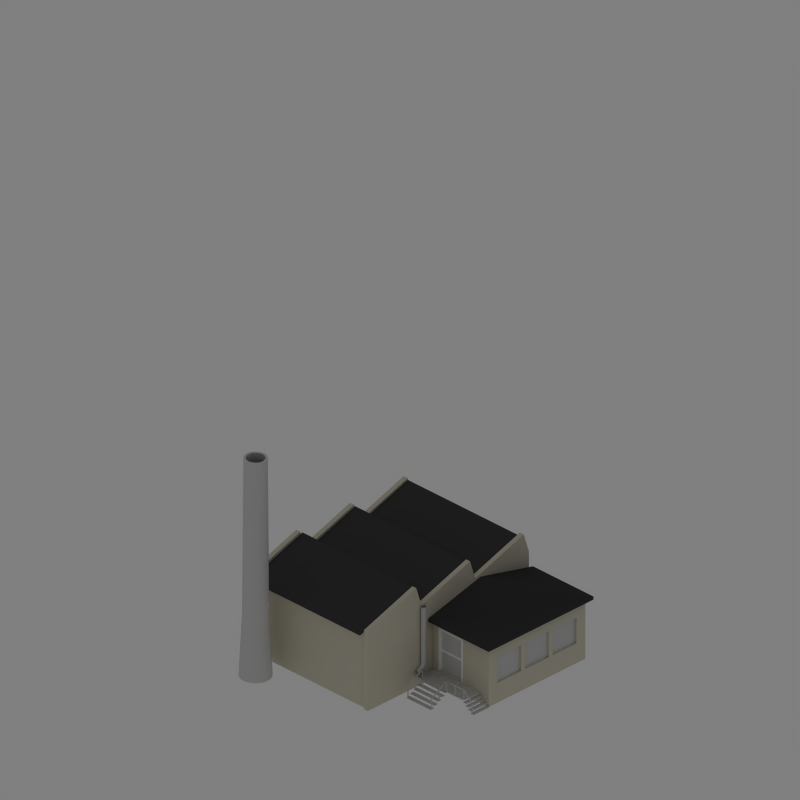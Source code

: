 # Source: factory.blend  (saved by Blender 2.69.0; exported with 4.5.12 LTS)
import bpy
from mathutils import Matrix  # noqa: F401  (used for matrix-valued properties, if any)

bpy.ops.wm.read_factory_settings(use_empty=True)
scene = bpy.context.scene
scene.name = 'Scene'

# ---- collections
col_collection_1 = bpy.data.collections.new('Collection 1'); scene.collection.children.link(col_collection_1)
col_collection_1.hide_render = True
col_collection_1.hide_viewport = True
col_collection_2 = bpy.data.collections.new('Collection 2'); scene.collection.children.link(col_collection_2)
col_collection_6 = bpy.data.collections.new('Collection 6'); scene.collection.children.link(col_collection_6)
col_collection_6.hide_render = True
col_collection_6.hide_viewport = True
col_collection_10 = bpy.data.collections.new('Collection 10'); scene.collection.children.link(col_collection_10)
col_collection_10.hide_render = True
col_collection_10.hide_viewport = True

# ---- materials (node trees are filled in below, after node groups)
mat_material_001 = bpy.data.materials.new('Material.001')
mat_material_001.alpha_threshold = 0.0
mat_material_001.diffuse_color = (1.0, 1.0, 1.0, 1.0)
mat_material_001.roughness = 0.5
mat_material_001.line_color = (0.0, 0.0, 0.0, 1.0)
mat_material_003 = bpy.data.materials.new('Material.003')
mat_material_003.alpha_threshold = 0.0
mat_material_003.roughness = 0.5
mat_material_003.specular_intensity = 0.4459
mat_material_003.line_color = (0.0, 0.0, 0.0, 0.1284)
mat_material = bpy.data.materials.new('Material')
mat_material.alpha_threshold = 0.0
mat_material.preview_render_type = 'FLAT'
mat_material.diffuse_color = (0.8281, 0.8032, 0.7283, 1.0)
mat_material.roughness = 0.5
mat_material.specular_intensity = 0.2027
mat_material.line_color = (0.0, 0.0, 0.0, 1.0)
mat_material_002 = bpy.data.materials.new('Material.002')
mat_material_002.alpha_threshold = 0.0
mat_material_002.preview_render_type = 'FLAT'
mat_material_002.diffuse_color = (0.2233, 0.2233, 0.2233, 1.0)
mat_material_002.roughness = 0.5
mat_material_002.specular_intensity = 0.5473
mat_material_002.line_color = (0.0, 0.0, 0.0, 1.0)
mat_material_004 = bpy.data.materials.new('Material.004')
mat_material_004.alpha_threshold = 0.0
mat_material_004.preview_render_type = 'FLAT'
mat_material_004.diffuse_color = (0.1967, 0.1967, 0.1967, 1.0)
mat_material_004.roughness = 0.5
mat_material_004.specular_intensity = 0.3176
mat_material_004.line_color = (0.0, 0.0, 0.0, 1.0)
mat_material_005 = bpy.data.materials.new('Material.005')
mat_material_005.alpha_threshold = 0.0
mat_material_005.preview_render_type = 'FLAT'
mat_material_005.diffuse_color = (0.8281, 0.8281, 0.8281, 1.0)
mat_material_005.roughness = 0.5
mat_material_005.specular_intensity = 0.2027
mat_material_005.line_color = (0.0, 0.0, 0.0, 1.0)
mat_material_006 = bpy.data.materials.new('Material.006')
mat_material_006.alpha_threshold = 0.0
mat_material_006.preview_render_type = 'FLAT'
mat_material_006.diffuse_color = (0.7745, 0.0, 0.02779, 1.0)
mat_material_006.roughness = 0.5
mat_material_006.specular_intensity = 0.2027
mat_material_006.line_color = (0.0, 0.0, 0.0, 1.0)

# ---- material node trees

# ---- world
world_world = bpy.data.worlds.new('WORLD'); scene.world = world_world
world_world.color = (0.5, 0.5, 0.5)
world_world.use_sun_shadow = False
world_world.sun_shadow_jitter_overblur = 0.0
world_world.cycles.sampling_method = 'MANUAL'
world_world.cycles.sample_map_resolution = 256
world_world.light_settings.distance = 5000.0

# ---- cameras
cam_camera = bpy.data.cameras.new('CAMERA')
cam_camera.type = 'ORTHO'
cam_camera.passepartout_alpha = 0.2
cam_camera.clip_start = 26.0
cam_camera.clip_end = 93.0
cam_camera.lens = 240.0
cam_camera.sensor_width = 32.0
cam_camera.sensor_height = 18.0
cam_camera.ortho_scale = 35.1
cam_camera.show_limits = True
cam_camera.show_passepartout = False
cam_camera.show_safe_areas = True
cam_camera.dof.focus_distance = 0.0
cam_camera.dof.aperture_fstop = 128.0

# ---- lights
light_sun = bpy.data.lights.new('SUN', 'SUN')
light_sun.color = (0.9961, 1.0, 0.949)
light_sun.transmission_factor = 0.0
light_sun.angle = 1.571
light_sun.energy = 1.15
light_sun.shadow_buffer_clip_start = 0.5
light_sun.shadow_soft_size = 1.0
light_sun.shadow_cascade_max_distance = 1000.0
light_sun.cycles.use_multiple_importance_sampling = False

# ---- meshes
me_plane_008 = bpy.data.meshes.new('Plane.008')
me_plane_008.from_pydata([(6.25, -6.25, 0.0), (-6.25, -6.25, 0.0), (6.25, 6.25, 0.0), (-6.25, 6.25, 0.0)], [], [(1, 0, 2, 3)])
me_plane_008.use_remesh_preserve_volume = False
me_plane_008.use_remesh_preserve_attributes = False
me_plane_008.use_mirror_vertex_groups = False
me_plane_008.update()
me_cube_007 = bpy.data.meshes.new('Cube.007')
me_cube_007.from_pydata([(-1.0, -1.3, -1.0), (-1.0, 3.576e-07, -1.0), (1.0, 3.576e-07, -1.0), (1.0, -1.3, -1.0), (-1.0, -1.3, 1.0), (-1.0, 3.576e-07, 1.0), (1.0, 3.576e-07, 1.0), (1.0, -1.3, 1.0)], [], [(4, 5, 1, 0), (5, 6, 2, 1), (6, 7, 3, 2), (7, 4, 0, 3), (0, 1, 2, 3), (7, 6, 5, 4)])
me_cube_007.materials.append(mat_material_001)
me_cube_007.use_remesh_preserve_volume = False
me_cube_007.use_remesh_preserve_attributes = False
me_cube_007.use_mirror_vertex_groups = False
me_cube_007.update()
me_cube_006 = bpy.data.meshes.new('Cube.006')
me_cube_006.from_pydata([(-1.457e-09, -0.05714, 0.0), (1.457e-09, 0.08571, 0.0), (0.4997, 0.08571, 0.0), (0.4997, -0.05714, 0.0), (-1.457e-09, -0.05714, 1.433), (1.457e-09, 0.08571, 1.433), (0.4997, 0.08571, 1.433), (0.4997, -0.05714, 1.433), (0.03322, 0.08571, 1.433), (0.4664, 0.08571, 1.433), (0.4664, 0.08571, 0.0), (0.03322, 0.08571, 0.0), (0.4664, -0.05714, 1.433), (0.03322, -0.05714, 1.433), (0.03322, -0.05714, 0.0), (0.4664, -0.05714, 0.0), (-5.96e-08, -0.05714, 1.37), (-5.96e-08, 0.08571, 1.37), (0.4997, 0.08571, 1.37), (0.4997, -0.05714, 1.37), (0.03322, 0.08571, 1.37), (0.4664, 0.08571, 1.37), (0.4664, -0.05714, 1.37), (0.03322, -0.05714, 1.37)], [], [(21, 18, 2, 10), (18, 19, 3, 2), (23, 16, 0, 14), (17, 20, 11, 1), (15, 10, 2, 3), (13, 8, 5, 4), (19, 22, 15, 3), (0, 1, 11, 14), (7, 6, 9, 12), (12, 9, 8, 13), (4, 5, 17, 16), (9, 6, 18, 21), (6, 7, 19, 18), (21, 10, 15, 22), (13, 4, 16, 23), (11, 20, 23, 14), (5, 8, 20, 17), (20, 21, 22, 23), (8, 9, 21, 20), (7, 12, 22, 19), (12, 13, 23, 22), (16, 17, 1, 0)])
me_cube_006.materials.append(mat_material_001)
me_cube_006.use_remesh_preserve_volume = False
me_cube_006.use_remesh_preserve_attributes = False
me_cube_006.use_mirror_vertex_groups = False
me_cube_006.update()
me_plane_006 = bpy.data.meshes.new('Plane.006')
me_plane_006.from_pydata([(0.3015, 0.1, 0.2522), (-0.3015, 0.1, -0.2522), (0.1508, 0.1, 0.1261), (-1.268e-07, 0.1, -1.428e-08), (-0.1508, 0.1, -0.1261), (0.3015, -0.1, 0.2522), (-0.3015, -0.1, -0.2522), (0.1508, -0.1, 0.1261), (-1.117e-07, -0.1, -1.428e-08), (-0.1508, -0.1, -0.1261), (0.3527, 0.1, 0.1663), (-0.2503, 0.1, -0.3381), (0.202, 0.1, 0.04021), (0.05121, 0.1, -0.08589), (-0.09954, 0.1, -0.212), (0.3527, -0.1, 0.1663), (-0.2503, -0.1, -0.3381), (0.202, -0.1, 0.04021), (0.05121, -0.1, -0.08589), (-0.09954, -0.1, -0.212)], [], [(4, 9, 8, 3), (3, 8, 7, 2), (2, 7, 5, 0), (4, 9, 6, 1), (14, 13, 18, 19), (13, 12, 17, 18), (12, 10, 15, 17), (14, 11, 16, 19), (1, 6, 16, 11), (0, 5, 15, 10), (8, 9, 19, 18), (7, 8, 18, 17), (5, 7, 17, 15), (6, 9, 19, 16), (4, 3, 13, 14), (3, 2, 12, 13), (2, 0, 10, 12), (4, 1, 11, 14)])
me_plane_006.use_remesh_preserve_volume = False
me_plane_006.use_remesh_preserve_attributes = False
me_plane_006.use_mirror_vertex_groups = False
me_plane_006.update()
me_plane_005 = bpy.data.meshes.new('Plane.005')
me_plane_005.from_pydata([(0.4435, -0.1, 0.225), (-0.4435, -0.1, -0.275), (0.2218, -0.1, 0.1), (-2.384e-07, -0.1, -0.025), (-0.2218, -0.1, -0.15), (0.4435, 0.1, 0.225), (-0.4435, 0.1, -0.275), (0.2218, 0.1, 0.1), (-2.384e-07, 0.1, -0.025), (-0.2218, 0.1, -0.15), (0.5284, -0.1, 0.1203), (-0.3587, -0.1, -0.3797), (0.3066, -0.1, -0.004739), (0.08487, -0.1, -0.1297), (-0.1369, -0.1, -0.2547), (0.5284, 0.1, 0.1203), (-0.3587, 0.1, -0.3797), (0.3066, 0.1, -0.004739), (0.08487, 0.1, -0.1297), (-0.1369, 0.1, -0.2547)], [], [(4, 9, 8, 3), (3, 8, 7, 2), (2, 7, 5, 0), (4, 9, 6, 1), (14, 13, 18, 19), (13, 12, 17, 18), (12, 10, 15, 17), (14, 11, 16, 19), (1, 6, 16, 11), (0, 5, 15, 10), (8, 9, 19, 18), (7, 8, 18, 17), (5, 7, 17, 15), (6, 9, 19, 16), (4, 3, 13, 14), (3, 2, 12, 13), (2, 0, 10, 12), (4, 1, 11, 14)])
me_plane_005.use_remesh_preserve_volume = False
me_plane_005.use_remesh_preserve_attributes = False
me_plane_005.use_mirror_vertex_groups = False
me_plane_005.update()
me_plane_003 = bpy.data.meshes.new('Plane.003')
me_plane_003.from_pydata([(-0.4558, 3.084, 0.2522), (-0.4558, 1.602, 0.2522), (-1.49e-07, 1.602, 0.5022), (-1.49e-07, 0.5106, 0.5022), (-1.49e-07, 1.056, 0.5022)], [(1, 2), (4, 3), (4, 2)], [])
me_plane_003.use_remesh_preserve_volume = False
me_plane_003.use_remesh_preserve_attributes = False
me_plane_003.use_mirror_vertex_groups = False
me_plane_003.update()
me_cylinder_002 = bpy.data.meshes.new('Cylinder.002')
me_cylinder_002.from_pydata([(0.0, 0.025, 0.0), (0.0, 0.025, 0.5), (0.01768, 0.01768, 0.0), (0.01768, 0.01768, 0.5), (0.025, -1.093e-09, 0.0), (0.025, -1.093e-09, 0.5), (0.01768, -0.01768, 0.0), (0.01768, -0.01768, 0.5), (-2.186e-09, -0.025, 0.0), (-2.186e-09, -0.025, 0.5), (-0.01768, -0.01768, 0.0), (-0.01768, -0.01768, 0.5), (-0.025, 2.981e-10, 0.0), (-0.025, 2.981e-10, 0.5), (-0.01768, 0.01768, 0.0), (-0.01768, 0.01768, 0.5)], [], [(0, 1, 3, 2), (2, 3, 5, 4), (4, 5, 7, 6), (6, 7, 9, 8), (8, 9, 11, 10), (10, 11, 13, 12), (3, 1, 15, 13, 11, 9, 7, 5), (14, 15, 1, 0), (12, 13, 15, 14), (0, 2, 4, 6, 8, 10, 12, 14)])
me_cylinder_002.use_remesh_preserve_volume = False
me_cylinder_002.use_remesh_preserve_attributes = False
me_cylinder_002.use_mirror_vertex_groups = False
me_cylinder_002.update()
me_plane_001 = bpy.data.meshes.new('Plane.001')
me_plane_001.from_pydata([(0.3015, 7.184e-10, 0.2522), (-0.3015, 1.661e-08, -0.2522), (0.1508, 4.692e-09, 0.1261), (-1.192e-07, 8.665e-09, -1.428e-08), (-0.1508, 1.264e-08, -0.1261)], [(4, 1), (2, 0), (3, 2), (4, 3)], [])
me_plane_001.use_remesh_preserve_volume = False
me_plane_001.use_remesh_preserve_attributes = False
me_plane_001.use_mirror_vertex_groups = False
me_plane_001.update()
me_cube_004 = bpy.data.meshes.new('Cube.004')
me_cube_004.from_pydata([(-1.0, -0.6667, -7.629e-06), (-1.0, 0.6667, -7.629e-06), (1.0, 0.6667, -7.629e-06), (1.0, -0.6667, -7.629e-06), (-1.0, -0.6667, 2.0), (-1.0, 0.6667, 2.0), (1.0, 0.6667, 2.0), (1.0, -0.6667, 2.0)], [], [(4, 5, 1, 0), (5, 6, 2, 1), (6, 7, 3, 2), (7, 4, 0, 3), (0, 1, 2, 3), (7, 6, 5, 4)])
me_cube_004.use_remesh_preserve_volume = False
me_cube_004.use_remesh_preserve_attributes = False
me_cube_004.use_mirror_vertex_groups = False
me_cube_004.update()
me_plane = bpy.data.meshes.new('Plane')
me_plane.from_pydata([(0.4435, -1.192e-07, 0.225), (-0.4435, -1.192e-07, -0.275), (0.2218, -1.192e-07, 0.1), (0.0, -1.192e-07, -0.025), (-0.2218, -1.192e-07, -0.15)], [(4, 1), (2, 0), (3, 2), (4, 3)], [])
me_plane.use_remesh_preserve_volume = False
me_plane.use_remesh_preserve_attributes = False
me_plane.use_mirror_vertex_groups = False
me_plane.update()
me_cube = bpy.data.meshes.new('Cube')
me_cube.from_pydata([(-1.0, -1.0, -2.027e-06), (-1.0, 1.0, -2.027e-06), (1.0, 1.0, -2.027e-06), (1.0, -1.0, -2.027e-06), (-1.0, -1.0, 2.0), (-1.0, 1.0, 2.0), (1.0, 1.0, 2.0), (1.0, -1.0, 2.0)], [], [(4, 5, 1, 0), (5, 6, 2, 1), (6, 7, 3, 2), (7, 4, 0, 3), (0, 1, 2, 3), (7, 6, 5, 4)])
me_cube.use_remesh_preserve_volume = False
me_cube.use_remesh_preserve_attributes = False
me_cube.use_mirror_vertex_groups = False
me_cube.update()
me_cylinder_001 = bpy.data.meshes.new('Cylinder.001')
me_cylinder_001.from_pydata([(0.0, -8.941e-08, -2.9), (0.0, -8.941e-08, 0.0), (0.0574, -0.01142, -2.9), (0.0574, -0.01142, 0.0), (0.1061, -0.04393, -2.9), (0.1061, -0.04393, 0.0), (0.1386, -0.0926, -2.9), (0.1386, -0.0926, 0.0), (0.15, -0.15, -2.9), (0.15, -0.15, 0.0), (0.1386, -0.2074, -2.9), (0.1386, -0.2074, 0.0), (0.1061, -0.2561, -2.9), (0.1061, -0.2561, 0.0), (0.0574, -0.2886, -2.9), (0.0574, -0.2886, 0.0), (2.265e-08, -0.3, -2.9), (2.265e-08, -0.3, 0.0), (-0.0574, -0.2886, -2.9), (-0.0574, -0.2886, 0.0), (-0.1061, -0.2561, -2.9), (-0.1061, -0.2561, 0.0), (-0.1386, -0.2074, -2.9), (-0.1386, -0.2074, 0.0), (-0.15, -0.15, -2.9), (-0.15, -0.15, 0.0), (-0.1386, -0.0926, -2.9), (-0.1386, -0.0926, 0.0), (-0.1061, -0.04393, -2.9), (-0.1061, -0.04393, 0.0), (-0.0574, -0.01142, -2.9), (-0.0574, -0.01142, 0.0), (-0.48, -1.043e-07, -3.249), (-0.48, -0.01142, -3.297), (-0.48, -0.04393, -3.337), (-0.48, -0.0926, -3.364), (-0.48, -0.15, -3.374), (-0.48, -0.2074, -3.364), (-0.48, -0.2561, -3.337), (-0.48, -0.2886, -3.297), (-0.48, -0.3, -3.249), (-0.48, -0.2886, -3.201), (-0.48, -0.2561, -3.161), (-0.48, -0.2074, -3.133), (-0.48, -0.15, -3.124), (-0.48, -0.0926, -3.133), (-0.48, -0.04393, -3.161), (-0.48, -0.01142, -3.201)], [], [(0, 1, 3, 2), (2, 3, 5, 4), (4, 5, 7, 6), (6, 7, 9, 8), (8, 9, 11, 10), (10, 11, 13, 12), (12, 13, 15, 14), (14, 15, 17, 16), (16, 17, 19, 18), (18, 19, 21, 20), (20, 21, 23, 22), (22, 23, 25, 24), (24, 25, 27, 26), (26, 27, 29, 28), (30, 31, 1, 0), (28, 29, 31, 30), (12, 14, 39, 38), (18, 20, 42, 41), (2, 4, 34, 33), (24, 26, 45, 44), (8, 10, 37, 36), (30, 0, 32, 47), (0, 2, 33, 32), (14, 16, 40, 39), (20, 22, 43, 42), (4, 6, 35, 34), (26, 28, 46, 45), (10, 12, 38, 37), (16, 18, 41, 40), (22, 24, 44, 43), (6, 8, 36, 35), (28, 30, 47, 46)])
me_cylinder_001.use_remesh_preserve_volume = False
me_cylinder_001.use_remesh_preserve_attributes = False
me_cylinder_001.use_mirror_vertex_groups = False
me_cylinder_001.update()
me_cube_003 = bpy.data.meshes.new('Cube.003')
me_cube_003.from_pydata([(0.0, -0.01429, 0.0), (0.0, 0.01429, 0.0), (1.635, 0.01429, 0.0), (1.635, -0.01429, 0.0), (0.0, -0.01429, 0.8667), (0.0, 0.01429, 0.8667), (1.635, 0.01429, 0.8667), (1.635, -0.01429, 0.8667)], [], [(4, 5, 1, 0), (5, 6, 2, 1), (6, 7, 3, 2), (7, 4, 0, 3), (0, 1, 2, 3), (7, 6, 5, 4)])
me_cube_003.materials.append(mat_material_003)
me_cube_003.use_remesh_preserve_volume = False
me_cube_003.use_remesh_preserve_attributes = False
me_cube_003.use_mirror_vertex_groups = False
me_cube_003.update()
me_cube_000 = bpy.data.meshes.new('Cube.000')
me_cube_000.from_pydata([(0.0, 0.0, 0.0), (0.0, 0.02857, 0.0), (0.4997, 0.02857, 0.0), (0.4997, -2.235e-08, 0.0), (0.0, 0.0, 1.433), (0.0, 0.02857, 1.433), (0.4997, 0.02857, 1.433), (0.4997, -2.235e-08, 1.433)], [], [(4, 5, 1, 0), (5, 6, 2, 1), (6, 7, 3, 2), (7, 4, 0, 3), (0, 1, 2, 3), (7, 6, 5, 4)])
me_cube_000.materials.append(mat_material_003)
me_cube_000.use_remesh_preserve_volume = False
me_cube_000.use_remesh_preserve_attributes = False
me_cube_000.use_mirror_vertex_groups = False
me_cube_000.update()
me_cube_013 = bpy.data.meshes.new('Cube.013')
me_cube_013.from_pydata([(-2.0, 0.0, 0.0), (0.0, 0.0, 0.0), (-2.0, 0.0, 2.0), (0.0, 0.0, 2.0), (-0.06333, 0.0, 2.5), (-0.6667, 0.0, 2.0), (-0.73, 0.0, 2.5), (-1.333, 0.0, 2.0), (-1.397, 0.0, 2.5), (-2.0, 0.0625, 0.0), (0.0, 0.0625, 0.0), (-2.0, 0.0625, 2.0), (0.0, 0.0625, 2.0), (-0.06333, 0.0625, 2.5), (-0.6667, 0.0625, 2.0), (-0.73, 0.0625, 2.5), (-1.333, 0.0625, 2.0), (-1.397, 0.0625, 2.5)], [], [(3, 1, 0, 2, 8, 7, 6, 5, 4), (12, 13, 14, 15, 16, 17, 11, 9, 10), (7, 8, 17, 16), (6, 7, 16, 15), (5, 6, 15, 14), (4, 5, 14, 13), (3, 4, 13, 12), (0, 1, 10, 9), (8, 2, 11, 17), (1, 3, 12, 10), (2, 0, 9, 11)])
me_cube_013.materials.append(mat_material)
me_cube_013.use_remesh_preserve_volume = False
me_cube_013.use_remesh_preserve_attributes = False
me_cube_013.use_mirror_vertex_groups = False
me_cube_013.update()
me_cube_012 = bpy.data.meshes.new('Cube.012')
me_cube_012.from_pydata([(-1.0, 0.0, 0.0), (1.0, 0.0, 0.0), (-1.0, 0.0, 2.0), (1.0, 0.0, 2.0), (0.9367, 0.0, 2.5), (0.3333, 0.0, 2.0), (0.27, 0.0, 2.5), (-0.3333, 0.0, 2.0), (-0.3967, 0.0, 2.5), (-1.0, 1.748, 0.0), (1.0, 1.748, 0.0), (-1.0, 1.748, 2.0), (1.0, 1.748, 2.0), (0.9367, 1.748, 2.5), (0.3333, 1.748, 2.0), (0.27, 1.748, 2.5), (-0.3333, 1.748, 2.0), (-0.3967, 1.748, 2.5), (-1.001, 0.0, 2.004), (-0.398, 0.0, 2.504), (-1.001, 1.748, 2.004), (-0.398, 1.748, 2.504), (-1.068, 0.0, 1.944), (-1.068, 1.748, 1.944), (-1.069, 0.0, 1.948), (-1.069, 1.748, 1.948)], [], [(3, 1, 0, 2, 8, 7, 6, 5, 4), (12, 13, 14, 15, 16, 17, 11, 9, 10), (7, 8, 17, 16), (6, 7, 16, 15), (5, 6, 15, 14), (4, 5, 14, 13), (3, 4, 13, 12), (0, 1, 10, 9), (11, 20, 25, 23), (1, 3, 12, 10), (2, 0, 9, 11), (19, 18, 20, 21), (17, 8, 19, 21), (11, 17, 21, 20), (8, 2, 18, 19), (22, 23, 25, 24), (18, 2, 22, 24), (20, 18, 24, 25), (2, 11, 23, 22)])
me_cube_012.polygons.foreach_set('material_index', [0, 0, 0, 1, 0, 1, 0, 0, 0, 0, 0, 1, 0, 0, 0, 0, 0, 1, 0])
me_cube_012.materials.append(mat_material)
me_cube_012.materials.append(mat_material_002)
me_cube_012.use_remesh_preserve_volume = False
me_cube_012.use_remesh_preserve_attributes = False
me_cube_012.use_mirror_vertex_groups = False
me_cube_012.update()
me_cube_011 = bpy.data.meshes.new('Cube.011')
me_cube_011.from_pydata([(-5.5, -3.25, 0.0), (-5.5, 2.086e-07, 0.0), (0.0, 2.086e-07, 0.0), (0.0, -3.25, 0.0), (-5.5, -3.25, 0.1), (-5.5, 2.086e-07, 0.1), (0.0, 2.086e-07, 0.1), (0.0, -3.25, 0.1)], [], [(4, 5, 1, 0), (5, 6, 2, 1), (6, 7, 3, 2), (7, 4, 0, 3), (0, 1, 2, 3), (7, 6, 5, 4)])
me_cube_011.materials.append(None)
me_cube_011.use_remesh_preserve_volume = False
me_cube_011.use_remesh_preserve_attributes = False
me_cube_011.use_mirror_vertex_groups = False
me_cube_011.update()
me_cube_010 = bpy.data.meshes.new('Cube.010')
me_cube_010.from_pydata([(-1.167, -0.006493, 0.0), (-1.167, 0.1623, 0.0), (0.08333, 0.1623, 0.0), (0.08333, -0.006494, 0.0), (-1.167, -0.006493, 1.2), (-1.167, 0.1623, 1.2), (0.08333, 0.1623, 1.2), (0.08333, -0.006494, 1.2), (-1.167, 0.07792, 7.6)], [], [(4, 8, 5, 1, 0), (5, 6, 2, 1), (6, 7, 3, 2), (7, 4, 0, 3), (0, 1, 2, 3), (7, 6, 5, 8, 4)])
me_cube_010.materials.append(mat_material_004)
me_cube_010.use_remesh_preserve_volume = False
me_cube_010.use_remesh_preserve_attributes = False
me_cube_010.use_mirror_vertex_groups = False
me_cube_010.update()
me_cube_009 = bpy.data.meshes.new('Cube.009')
me_cube_009.from_pydata([(-1.083, 8.359e-08, 0.0), (-1.083, 0.1429, 0.0), (-1.192e-07, 0.1429, 0.0), (-1.192e-07, 1.49e-08, 0.0), (-1.083, 8.359e-08, 2.0), (-1.083, 0.1429, 2.0), (-1.192e-07, 0.1429, 2.0), (-1.192e-07, 1.49e-08, 2.0)], [], [(4, 5, 1, 0), (5, 6, 2, 1), (6, 7, 3, 2), (7, 4, 0, 3), (0, 1, 2, 3), (7, 6, 5, 4)])
me_cube_009.materials.append(mat_material)
me_cube_009.use_remesh_preserve_volume = False
me_cube_009.use_remesh_preserve_attributes = False
me_cube_009.use_mirror_vertex_groups = False
me_cube_009.update()
me_cube_008 = bpy.data.meshes.new('Cube.008')
me_cube_008.from_pydata([(-1.083, 8.359e-08, 0.0), (-1.083, 0.1429, 0.0), (-1.192e-07, 0.1429, 0.0), (-1.192e-07, 1.49e-08, 0.0), (-1.083, 8.359e-08, 2.0), (-1.083, 0.1429, 2.0), (-1.192e-07, 0.1429, 2.0), (-1.192e-07, 1.49e-08, 2.0), (-0.951, 0.1429, 2.0), (-0.4513, 0.1429, 2.0), (-0.4513, 0.1429, 0.0), (-0.951, 0.1429, 0.0), (-0.4513, 5.312e-08, 2.0), (-0.951, 6.058e-08, 2.0), (-0.951, 6.058e-08, 0.0), (-0.4513, 5.312e-08, 0.0), (-0.4513, 0.1429, 0.4), (-0.951, 0.1429, 0.4), (-0.951, 6.058e-08, 0.4), (-0.4513, 5.312e-08, 0.4), (-0.951, 0.1429, 1.833), (-0.4513, 0.1429, 1.833), (-0.4513, 5.312e-08, 1.833), (-0.951, 6.058e-08, 1.833)], [], [(4, 5, 1, 0), (9, 6, 2, 10), (6, 7, 3, 2), (13, 4, 0, 14), (15, 10, 2, 3), (13, 8, 5, 4), (5, 8, 11, 1), (7, 12, 15, 3), (0, 1, 11, 14), (10, 15, 19, 16), (7, 6, 9, 12), (13, 14, 11, 8), (15, 12, 9, 10), (18, 17, 16, 19), (14, 11, 17, 18), (15, 14, 18, 19), (11, 10, 16, 17), (8, 13, 23, 20), (22, 21, 20, 23), (12, 9, 21, 22), (13, 12, 22, 23), (9, 8, 20, 21), (9, 12, 13, 8)])
me_cube_008.materials.append(mat_material)
me_cube_008.use_remesh_preserve_volume = False
me_cube_008.use_remesh_preserve_attributes = False
me_cube_008.use_mirror_vertex_groups = False
me_cube_008.update()
me_cube_005 = bpy.data.meshes.new('Cube.005')
me_cube_005.from_pydata([(-1.0, -161.6, 0.0), (-1.0, 2.086e-07, 0.0), (0.0, 2.086e-07, 0.0), (0.0, -161.6, 0.0), (-1.0, -161.6, 0.1), (-1.0, 2.086e-07, 0.1), (0.0, 2.086e-07, 0.1), (0.0, -161.6, 0.1)], [], [(4, 5, 1, 0), (5, 6, 2, 1), (6, 7, 3, 2), (7, 4, 0, 3), (0, 1, 2, 3), (7, 6, 5, 4)])
me_cube_005.materials.append(None)
me_cube_005.use_remesh_preserve_volume = False
me_cube_005.use_remesh_preserve_attributes = False
me_cube_005.use_mirror_vertex_groups = False
me_cube_005.update()
me_cube_002 = bpy.data.meshes.new('Cube.002')
me_cube_002.from_pydata([(-2.0, 0.0, 0.0), (0.0, 0.0, 0.0), (-2.0, 0.0, 2.0), (0.0, 0.0, 2.0), (-0.06333, 0.0, 2.5), (-0.6667, 0.0, 2.0), (-0.73, 0.0, 2.5), (-1.333, 0.0, 2.0), (-1.397, 0.0, 2.5), (-2.0, 0.0625, 0.0), (0.0, 0.0625, 0.0), (-2.0, 0.0625, 2.0), (0.0, 0.0625, 2.0), (-0.06333, 0.0625, 2.5), (-0.6667, 0.0625, 2.0), (-0.73, 0.0625, 2.5), (-1.333, 0.0625, 2.0), (-1.397, 0.0625, 2.5)], [], [(3, 1, 0, 2, 8, 7, 6, 5, 4), (12, 13, 14, 15, 16, 17, 11, 9, 10), (7, 8, 17, 16), (6, 7, 16, 15), (5, 6, 15, 14), (4, 5, 14, 13), (3, 4, 13, 12), (0, 1, 10, 9), (8, 2, 11, 17), (1, 3, 12, 10), (2, 0, 9, 11)])
me_cube_002.materials.append(mat_material)
me_cube_002.use_remesh_preserve_volume = False
me_cube_002.use_remesh_preserve_attributes = False
me_cube_002.use_mirror_vertex_groups = False
me_cube_002.update()
me_cylinder = bpy.data.meshes.new('Cylinder')
me_cylinder.from_pydata([(4.768e-07, 1.0, 0.0), (-0.1401, 0.7043, 10.68), (0.1951, 0.9808, 0.0), (-0.2748, 0.6634, 10.68), (0.3827, 0.9239, 0.0), (-0.3989, 0.5971, 10.68), (0.5556, 0.8315, 0.0), (-0.5078, 0.5078, 10.68), (0.7071, 0.7071, 0.0), (-0.5971, 0.3989, 10.68), (0.8315, 0.5556, 0.0), (-0.6634, 0.2748, 10.68), (0.9239, 0.3827, 0.0), (-0.7043, 0.1401, 10.68), (0.9808, 0.1951, 0.0), (-0.7181, 3.021e-07, 10.68), (1.0, -4.013e-07, 0.0), (-0.7043, -0.1401, 10.68), (0.9808, -0.1951, 0.0), (-0.6634, -0.2748, 10.68), (0.9239, -0.3827, 0.0), (-0.5971, -0.3989, 10.68), (0.8315, -0.5556, 0.0), (-0.5078, -0.5078, 10.68), (0.7071, -0.7071, 0.0), (-0.3989, -0.5971, 10.68), (0.5556, -0.8315, 0.0), (-0.2748, -0.6634, 10.68), (0.3827, -0.9239, 0.0), (-0.1401, -0.7043, 10.68), (0.1951, -0.9808, 0.0), (2.614e-07, -0.7181, 10.68), (1.51e-07, -1.0, 0.0), (0.1401, -0.7043, 10.68), (-0.1951, -0.9808, 0.0), (0.2748, -0.6634, 10.68), (-0.3827, -0.9239, 0.0), (0.3989, -0.5971, 10.68), (-0.5556, -0.8315, 0.0), (0.5078, -0.5078, 10.68), (-0.7071, -0.7071, 0.0), (0.5971, -0.3989, 10.68), (-0.8315, -0.5556, 0.0), (0.6634, -0.2748, 10.68), (-0.9239, -0.3827, 0.0), (0.7043, -0.1401, 10.68), (-0.9808, -0.1951, 0.0), (0.7181, -3.37e-07, 10.68), (-1.0, 4.888e-07, 0.0), (0.7043, 0.1401, 10.68), (-0.9808, 0.1951, 0.0), (0.6634, 0.2748, 10.68), (-0.9239, 0.3827, 0.0), (0.5971, 0.3989, 10.68), (-0.8315, 0.5556, 0.0), (0.5078, 0.5078, 10.68), (-0.7071, 0.7071, 0.0), (0.3989, 0.5971, 10.68), (-0.5556, 0.8315, 0.0), (0.2748, 0.6634, 10.68), (-0.3827, 0.9239, 0.0), (0.1401, 0.7043, 10.68), (-0.1951, 0.9808, 0.0), (4.953e-07, 0.7181, 10.68), (-0.1401, 0.7043, 11.0), (-0.2748, 0.6634, 11.0), (-0.3989, 0.5971, 11.0), (-0.5078, 0.5078, 11.0), (-0.5971, 0.3989, 11.0), (-0.6634, 0.2748, 11.0), (-0.7043, 0.1401, 11.0), (-0.7181, 3.021e-07, 11.0), (-0.7043, -0.1401, 11.0), (-0.6634, -0.2748, 11.0), (-0.5971, -0.3989, 11.0), (-0.5078, -0.5078, 11.0), (-0.3989, -0.5971, 11.0), (-0.2748, -0.6634, 11.0), (-0.1401, -0.7043, 11.0), (-1.417e-06, -0.7181, 11.0), (0.1401, -0.7043, 11.0), (0.2748, -0.6634, 11.0), (0.3989, -0.5971, 11.0), (0.5078, -0.5078, 11.0), (0.5971, -0.3989, 11.0), (0.6634, -0.2748, 11.0), (0.7043, -0.1401, 11.0), (0.7181, -3.37e-07, 11.0), (0.7043, 0.1401, 11.0), (0.6634, 0.2748, 11.0), (0.5971, 0.3989, 11.0), (0.5078, 0.5078, 11.0), (0.3989, 0.5971, 11.0), (0.2748, 0.6634, 11.0), (0.1401, 0.7043, 11.0), (-1.183e-06, 0.7181, 11.0), (-0.1139, 0.5726, 11.0), (-0.2234, 0.5394, 11.0), (-0.3243, 0.4854, 11.0), (-0.4128, 0.4128, 11.0), (-0.4854, 0.3243, 11.0), (-0.5394, 0.2234, 11.0), (-0.5726, 0.1139, 11.0), (-0.5838, 2.136e-07, 11.0), (-0.5726, -0.1139, 11.0), (-0.5394, -0.2234, 11.0), (-0.4854, -0.3243, 11.0), (-0.4128, -0.4128, 11.0), (-0.3243, -0.4854, 11.0), (-0.2234, -0.5394, 11.0), (-0.1139, -0.5726, 11.0), (-1.363e-06, -0.5838, 11.0), (0.1139, -0.5726, 11.0), (0.2234, -0.5394, 11.0), (0.3243, -0.4854, 11.0), (0.4128, -0.4128, 11.0), (0.4854, -0.3243, 11.0), (0.5394, -0.2234, 11.0), (0.5726, -0.1139, 11.0), (0.5838, -3.061e-07, 11.0), (0.5726, 0.1139, 11.0), (0.5394, 0.2234, 11.0), (0.4854, 0.3243, 11.0), (0.4128, 0.4128, 11.0), (0.3243, 0.4854, 11.0), (0.2234, 0.5394, 11.0), (0.1139, 0.5726, 11.0), (-1.173e-06, 0.5838, 11.0), (-0.1139, 0.5726, 9.987), (-0.2234, 0.5394, 9.987), (-0.3243, 0.4854, 9.987), (-0.4128, 0.4128, 9.987), (-0.4854, 0.3243, 9.987), (-0.5394, 0.2234, 9.987), (-0.5726, 0.1139, 9.987), (-0.5838, 2.136e-07, 9.987), (-0.5726, -0.1139, 9.987), (-0.5394, -0.2234, 9.987), (-0.4854, -0.3243, 9.987), (-0.4128, -0.4128, 9.987), (-0.3243, -0.4854, 9.987), (-0.2234, -0.5394, 9.987), (-0.1139, -0.5726, 9.987), (-1.363e-06, -0.5838, 9.987), (0.1139, -0.5726, 9.987), (0.2234, -0.5394, 9.987), (0.3243, -0.4854, 9.987), (0.4128, -0.4128, 9.987), (0.4854, -0.3243, 9.987), (0.5394, -0.2234, 9.987), (0.5726, -0.1139, 9.987), (0.5838, -3.061e-07, 9.987), (0.5726, 0.1139, 9.987), (0.5394, 0.2234, 9.987), (0.4854, 0.3243, 9.987), (0.4128, 0.4128, 9.987), (0.3243, 0.4854, 9.987), (0.2234, 0.5394, 9.987), (0.1139, 0.5726, 9.987), (-1.173e-06, 0.5838, 9.987), (0.7941, -3.587e-07, 3.204), (-0.4412, -0.6603, 3.204), (-0.3039, 0.7337, 3.204), (2.351e-07, -0.7941, 3.204), (0.6603, 0.4412, 3.204), (-0.6603, 0.4412, 3.204), (0.4412, -0.6603, 3.204), (0.3039, 0.7337, 3.204), (0.1549, 0.7789, 3.204), (-0.7941, 3.481e-07, 3.204), (0.7337, -0.3039, 3.204), (0.7789, -0.1549, 3.204), (-0.6603, -0.4412, 3.204), (-0.5615, -0.5615, 3.204), (4.939e-07, 0.7941, 3.204), (-0.1549, 0.7789, 3.204), (0.7789, 0.1549, 3.204), (0.7337, 0.3039, 3.204), (-0.3039, -0.7337, 3.204), (-0.1549, -0.7789, 3.204), (-0.4412, 0.6603, 3.204), (-0.5615, 0.5615, 3.204), (0.1549, -0.7789, 3.204), (0.3039, -0.7337, 3.204), (0.5615, 0.5615, 3.204), (0.4412, 0.6603, 3.204), (-0.7337, 0.3039, 3.204), (-0.7789, 0.1549, 3.204), (0.5615, -0.5615, 3.204), (0.6603, -0.4412, 3.204), (-0.7789, -0.1549, 3.204), (-0.7337, -0.3039, 3.204)], [], [(160, 171, 45, 47), (161, 173, 23, 25), (162, 175, 1, 3), (164, 177, 51, 53), (163, 179, 29, 31), (165, 181, 7, 9), (166, 183, 35, 37), (167, 185, 57, 59), (169, 187, 13, 15), (170, 189, 41, 43), (172, 191, 19, 21), (176, 160, 47, 49), (174, 168, 61, 63), (178, 161, 25, 27), (180, 162, 3, 5), (182, 163, 31, 33), (184, 164, 53, 55), (186, 165, 9, 11), (188, 166, 37, 39), (168, 167, 59, 61), (190, 169, 15, 17), (171, 170, 43, 45), (173, 172, 21, 23), (175, 174, 63, 1), (177, 176, 49, 51), (179, 178, 27, 29), (181, 180, 5, 7), (183, 182, 33, 35), (185, 184, 55, 57), (187, 186, 11, 13), (189, 188, 39, 41), (191, 190, 17, 19), (57, 55, 91, 92), (0, 62, 60, 58, 56, 54, 52, 50, 48, 46, 44, 42, 40, 38, 36, 34, 32, 30, 28, 26, 24, 22, 20, 18, 16, 14, 12, 10, 8, 6, 4, 2), (13, 11, 69, 70), (27, 25, 76, 77), (39, 37, 82, 83), (25, 23, 75, 76), (51, 49, 88, 89), (37, 35, 81, 82), (7, 5, 66, 67), (63, 61, 94, 95), (49, 47, 87, 88), (5, 3, 65, 66), (19, 17, 72, 73), (61, 59, 93, 94), (17, 15, 71, 72), (31, 29, 78, 79), (43, 41, 84, 85), (29, 27, 77, 78), (55, 53, 90, 91), (41, 39, 83, 84), (11, 9, 68, 69), (53, 51, 89, 90), (9, 7, 67, 68), (23, 21, 74, 75), (35, 33, 80, 81), (21, 19, 73, 74), (47, 45, 86, 87), (33, 31, 79, 80), (3, 1, 64, 65), (59, 57, 92, 93), (45, 43, 85, 86), (1, 63, 95, 64), (15, 13, 70, 71), (91, 90, 122, 123), (80, 79, 111, 112), (69, 68, 100, 101), (89, 88, 120, 121), (67, 66, 98, 99), (78, 77, 109, 110), (87, 86, 118, 119), (65, 64, 96, 97), (76, 75, 107, 108), (85, 84, 116, 117), (74, 73, 105, 106), (94, 93, 125, 126), (83, 82, 114, 115), (72, 71, 103, 104), (92, 91, 123, 124), (81, 80, 112, 113), (70, 69, 101, 102), (90, 89, 121, 122), (68, 67, 99, 100), (79, 78, 110, 111), (88, 87, 119, 120), (66, 65, 97, 98), (77, 76, 108, 109), (86, 85, 117, 118), (64, 95, 127, 96), (75, 74, 106, 107), (95, 94, 126, 127), (84, 83, 115, 116), (73, 72, 104, 105), (93, 92, 124, 125), (82, 81, 113, 114), (71, 70, 102, 103), (125, 124, 156, 157), (114, 113, 145, 146), (103, 102, 134, 135), (123, 122, 154, 155), (112, 111, 143, 144), (101, 100, 132, 133), (121, 120, 152, 153), (99, 98, 130, 131), (110, 109, 141, 142), (119, 118, 150, 151), (97, 96, 128, 129), (108, 107, 139, 140), (117, 116, 148, 149), (106, 105, 137, 138), (126, 125, 157, 158), (115, 114, 146, 147), (104, 103, 135, 136), (124, 123, 155, 156), (113, 112, 144, 145), (102, 101, 133, 134), (122, 121, 153, 154), (100, 99, 131, 132), (111, 110, 142, 143), (120, 119, 151, 152), (98, 97, 129, 130), (109, 108, 140, 141), (118, 117, 149, 150), (96, 127, 159, 128), (107, 106, 138, 139), (127, 126, 158, 159), (116, 115, 147, 148), (105, 104, 136, 137), (16, 18, 171, 160), (38, 40, 173, 161), (60, 62, 175, 162), (10, 12, 177, 164), (32, 34, 179, 163), (54, 56, 181, 165), (26, 28, 183, 166), (4, 6, 185, 167), (48, 50, 187, 169), (20, 22, 189, 170), (42, 44, 191, 172), (14, 16, 160, 176), (0, 2, 168, 174), (36, 38, 161, 178), (58, 60, 162, 180), (30, 32, 163, 182), (8, 10, 164, 184), (52, 54, 165, 186), (24, 26, 166, 188), (2, 4, 167, 168), (46, 48, 169, 190), (18, 20, 170, 171), (40, 42, 172, 173), (62, 0, 174, 175), (12, 14, 176, 177), (34, 36, 178, 179), (56, 58, 180, 181), (28, 30, 182, 183), (6, 8, 184, 185), (50, 52, 186, 187), (22, 24, 188, 189), (44, 46, 190, 191)])
me_cylinder.materials.append(mat_material_005)
me_cylinder.materials.append(mat_material_006)
me_cylinder.use_remesh_preserve_volume = False
me_cylinder.use_remesh_preserve_attributes = False
me_cylinder.use_mirror_vertex_groups = False
me_cylinder.update()
me_cube_001 = bpy.data.meshes.new('Cube.001')
me_cube_001.from_pydata([(-2.0, -0.1429, 0.0), (-2.0, 0.0, 0.0), (0.0, 0.0, 0.0), (0.0, -0.1429, 0.0), (-2.0, -0.1429, 2.0), (-2.0, 0.0, 2.0), (0.0, 0.0, 2.0), (0.0, -0.1429, 2.0), (-1.818, 0.0, 2.0), (-1.325, 0.0, 2.0), (-1.246, 0.0, 2.0), (-0.7539, 0.0, 2.0), (-0.6746, 0.0, 2.0), (-0.1825, 0.0, 2.0), (-0.1825, 0.0, -1.192e-07), (-0.6746, 0.0, -1.192e-07), (-0.7539, 0.0, -1.192e-07), (-1.246, 0.0, -1.192e-07), (-1.325, 0.0, -1.192e-07), (-1.818, 0.0, -1.192e-07), (-0.1825, -0.1429, 2.0), (-0.6746, -0.1429, 2.0), (-0.7539, -0.1429, 2.0), (-1.246, -0.1429, 2.0), (-1.325, -0.1429, 2.0), (-1.818, -0.1429, 2.0), (-1.818, -0.1429, -1.192e-07), (-1.325, -0.1429, -1.192e-07), (-1.246, -0.1429, -1.192e-07), (-0.7539, -0.1429, -1.192e-07), (-0.6746, -0.1429, -1.192e-07), (-0.1825, -0.1429, -1.192e-07), (-2.0, -0.1429, 0.6667), (-2.0, -0.1429, 1.533), (-2.0, 0.0, 1.533), (-2.0, 0.0, 0.6667), (0.0, 0.0, 1.533), (0.0, 0.0, 0.6667), (0.0, -0.1429, 1.533), (0.0, -0.1429, 0.6667), (-1.818, 0.0, 1.533), (-1.818, 0.0, 0.6667), (-1.325, 0.0, 1.533), (-1.325, 0.0, 0.6667), (-1.246, 0.0, 1.533), (-1.246, 0.0, 0.6667), (-0.7539, 0.0, 1.533), (-0.7539, 0.0, 0.6667), (-0.6746, 0.0, 1.533), (-0.6746, 0.0, 0.6667), (-0.1825, 0.0, 1.533), (-0.1825, 0.0, 0.6667), (-0.1825, -0.1429, 1.533), (-0.1825, -0.1429, 0.6667), (-0.6746, -0.1429, 1.533), (-0.6746, -0.1429, 0.6667), (-0.7539, -0.1429, 1.533), (-0.7539, -0.1429, 0.6667), (-1.246, -0.1429, 1.533), (-1.246, -0.1429, 0.6667), (-1.325, -0.1429, 1.533), (-1.325, -0.1429, 0.6667), (-1.818, -0.1429, 1.533), (-1.818, -0.1429, 0.6667)], [], [(32, 35, 1, 0), (51, 37, 2, 14), (37, 39, 3, 2), (63, 32, 0, 26), (31, 14, 2, 3), (25, 8, 5, 4), (35, 41, 19, 1), (41, 43, 18, 19), (43, 45, 17, 18), (45, 47, 16, 17), (47, 49, 15, 16), (49, 51, 14, 15), (39, 53, 31, 3), (53, 55, 30, 31), (55, 57, 29, 30), (57, 59, 28, 29), (59, 61, 27, 28), (61, 63, 26, 27), (0, 1, 19, 26), (26, 19, 18, 27), (27, 18, 17, 28), (28, 17, 16, 29), (29, 16, 15, 30), (30, 15, 14, 31), (7, 6, 13, 20), (20, 13, 12, 21), (21, 12, 11, 22), (22, 11, 10, 23), (23, 10, 9, 24), (24, 9, 8, 25), (4, 5, 34, 33), (33, 34, 35, 32), (13, 6, 36, 50), (50, 36, 37, 51), (6, 7, 38, 36), (36, 38, 39, 37), (25, 4, 33, 62), (62, 33, 32, 63), (5, 8, 40, 34), (34, 40, 41, 35), (8, 9, 42, 40), (9, 10, 44, 42), (42, 44, 45, 43), (10, 11, 46, 44), (11, 12, 48, 46), (46, 48, 49, 47), (12, 13, 50, 48), (7, 20, 52, 38), (38, 52, 53, 39), (20, 21, 54, 52), (21, 22, 56, 54), (54, 56, 57, 55), (22, 23, 58, 56), (55, 53, 51, 49), (23, 24, 60, 58), (58, 60, 61, 59), (24, 25, 62, 60), (59, 57, 47, 45), (63, 61, 43, 41), (60, 62, 40, 42), (62, 63, 41, 40), (61, 60, 42, 43), (57, 56, 46, 47), (58, 59, 45, 44), (56, 58, 44, 46), (53, 52, 50, 51), (54, 55, 49, 48), (52, 54, 48, 50)])
me_cube_001.materials.append(mat_material)
me_cube_001.use_remesh_preserve_volume = False
me_cube_001.use_remesh_preserve_attributes = False
me_cube_001.use_mirror_vertex_groups = False
me_cube_001.update()
me_cube_023 = bpy.data.meshes.new('Cube.023')
me_cube_023.from_pydata([(-0.05, -2.98e-08, -0.5), (-0.05, 9.5, -0.5), (-1.192e-07, 9.5, -0.5), (-1.192e-07, -2.98e-08, -0.5), (-0.05, -2.98e-08, 1.75), (-0.05, 9.5, 1.75), (-1.192e-07, 9.5, 1.75), (-1.192e-07, -2.98e-08, 1.75)], [], [(4, 5, 1, 0), (5, 6, 2, 1), (6, 7, 3, 2), (7, 4, 0, 3), (0, 1, 2, 3), (7, 6, 5, 4)])
me_cube_023.materials.append(mat_material_003)
me_cube_023.use_remesh_preserve_volume = False
me_cube_023.use_remesh_preserve_attributes = False
me_cube_023.use_mirror_vertex_groups = False
me_cube_023.update()
me_plane_004 = bpy.data.meshes.new('Plane.004')
me_plane_004.from_pydata([(-1.49e-07, 3.084, 0.5022), (-0.4558, 3.084, 0.2522), (-0.9034, 3.084, -0.0228), (-0.9034, 1.602, -0.0228), (-0.4558, 1.602, 0.2522), (-1.49e-07, 1.602, 0.5022), (-1.49e-07, 0.5106, 0.5022), (-2.98e-08, 1.49e-07, 0.0)], [(0, 1), (1, 2), (3, 4), (4, 5), (5, 6), (6, 7)], [])
me_plane_004.use_remesh_preserve_volume = False
me_plane_004.use_remesh_preserve_attributes = False
me_plane_004.use_mirror_vertex_groups = False
me_plane_004.update()

# ---- curves / text
cu_beziercurve = bpy.data.curves.new('BezierCurve', 'CURVE')
cu_beziercurve.dimensions = '3D'
_sp = cu_beziercurve.splines.new('BEZIER'); _sp.bezier_points.add(6)
_sp.bezier_points.foreach_set('co', [0.0, 0.0, 0.0, 0.0, 0.0, 0.5, -1.192e-07, 0.5106, 1.002, -1.192e-07, 1.602, 1.002, -0.4808, 1.602, 0.7522, -0.9034, 1.602, 0.4772, -0.9034, 1.602, -0.0228])
_sp.bezier_points.foreach_set('handle_left', [0.0, 0.0, -0.1667, 0.0, 0.0, 0.3333, -7.947e-08, 0.3404, 0.8348, -1.192e-07, 1.238, 1.002, -0.3205, 1.602, 0.8355, -0.7626, 1.602, 0.5689, -0.9034, 1.602, 0.1439])
_sp.bezier_points.foreach_set('handle_right', [0.0, 0.0, 0.1667, -3.974e-08, 0.1702, 0.6674, -1.192e-07, 0.8744, 1.002, -0.1603, 1.602, 0.9189, -0.6217, 1.602, 0.6605, -0.9034, 1.602, 0.3105, -0.9034, 1.602, -0.1895])
for _p, _l, _r in zip(_sp.bezier_points, ['VECTOR', 'VECTOR', 'VECTOR', 'VECTOR', 'VECTOR', 'VECTOR', 'VECTOR'], ['VECTOR', 'VECTOR', 'VECTOR', 'VECTOR', 'VECTOR', 'VECTOR', 'VECTOR']): _p.handle_left_type = _l; _p.handle_right_type = _r
_sp.order_u = 0
_sp.order_v = 0
_sp = cu_beziercurve.splines.new('BEZIER'); _sp.bezier_points.add(4)
_sp.bezier_points.foreach_set('co', [-0.9034, 3.084, -0.0228, -0.9034, 3.084, 0.4772, -0.4558, 3.084, 0.7522, -1.192e-07, 3.084, 1.002, -1.192e-07, 3.084, 0.5022])
_sp.bezier_points.foreach_set('handle_left', [-0.9034, 3.084, -0.1895, -0.9034, 3.084, 0.3105, -0.605, 3.084, 0.6605, -0.1519, 3.084, 0.9189, -1.192e-07, 3.084, 0.6689])
_sp.bezier_points.foreach_set('handle_right', [-0.9034, 3.084, 0.1439, -0.7542, 3.084, 0.5689, -0.3039, 3.084, 0.8355, -1.192e-07, 3.084, 0.8355, -1.192e-07, 3.084, 0.3355])
for _p, _l, _r in zip(_sp.bezier_points, ['VECTOR', 'VECTOR', 'VECTOR', 'VECTOR', 'VECTOR'], ['VECTOR', 'VECTOR', 'VECTOR', 'VECTOR', 'VECTOR']): _p.handle_left_type = _l; _p.handle_right_type = _r
_sp.order_u = 0
_sp.order_v = 0
cu_beziercurve.use_path = True
cu_beziercurve.use_path_clamp = True
cu_beziercurve.bevel_mode = 'OBJECT'
cu_beziercurve.bevel_resolution = 0
cu_beziercurve.bevel_depth = 0.252
cu_beziercurve.fill_mode = 'HALF'
cu_beziercurve.use_fill_caps = True
cu_beziercircle = bpy.data.curves.new('BezierCircle', 'CURVE')
cu_beziercircle.dimensions = '3D'
_sp = cu_beziercircle.splines.new('BEZIER'); _sp.bezier_points.add(3)
_sp.bezier_points.foreach_set('co', [-0.1, 0.0, 0.0, 0.0, 0.1, 0.0, 0.1, 0.0, 0.0, 0.0, -0.1, 0.0])
_sp.bezier_points.foreach_set('handle_left', [-0.1, -0.05521, 0.0, -0.05521, 0.1, 0.0, 0.1, 0.05521, 0.0, 0.05521, -0.1, 0.0])
_sp.bezier_points.foreach_set('handle_right', [-0.1, 0.05521, 0.0, 0.05521, 0.1, 0.0, 0.1, -0.05521, 0.0, -0.05521, -0.1, 0.0])
for _p, _l, _r in zip(_sp.bezier_points, ['AUTO', 'AUTO', 'AUTO', 'AUTO'], ['AUTO', 'AUTO', 'AUTO', 'AUTO']): _p.handle_left_type = _l; _p.handle_right_type = _r
_sp.order_u = 0
_sp.order_v = 0
_sp.use_cyclic_u = True
cu_beziercircle.use_path = True
cu_beziercircle.use_path_clamp = True
cu_beziercircle.bevel_resolution = 0
cu_beziercircle.fill_mode = 'HALF'

# ---- objects
ob_plane = bpy.data.objects.new('Plane', me_plane_008)
ob_cube_013 = bpy.data.objects.new('Cube.013', me_cube_007)
ob_cube_004 = bpy.data.objects.new('Cube.004', me_cube_006)
ob_plane_004 = bpy.data.objects.new('Plane.004', me_plane_006)
ob_plane_003 = bpy.data.objects.new('Plane.003', me_plane_005)
ob_beziercurve = bpy.data.objects.new('BezierCurve', cu_beziercurve)
ob_beziercircle = bpy.data.objects.new('BezierCircle', cu_beziercircle)
ob_rail_post_guide = bpy.data.objects.new('rail post guide', me_plane_003)
ob_cylinder_002 = bpy.data.objects.new('Cylinder.002', me_cylinder_002)
ob_plane_002 = bpy.data.objects.new('Plane.002', me_plane_001)
ob_cube_003 = bpy.data.objects.new('Cube.003', me_cube_004)
ob_plane_001 = bpy.data.objects.new('Plane.001', me_plane)
ob_cube = bpy.data.objects.new('Cube', me_cube)
ob_cylinder_001 = bpy.data.objects.new('Cylinder.001', me_cylinder_001)
ob_cube_012 = bpy.data.objects.new('Cube.012', me_cube_003)
ob_cube_011 = bpy.data.objects.new('Cube.011', me_cube_000)
ob_cube_010 = bpy.data.objects.new('Cube.010', me_cube_013)
ob_cube_009 = bpy.data.objects.new('Cube.009', me_cube_012)
ob_cube_008 = bpy.data.objects.new('Cube.008', me_cube_011)
ob_cube_007 = bpy.data.objects.new('Cube.007', me_cube_010)
ob_cube_006 = bpy.data.objects.new('Cube.006', me_cube_009)
ob_cube_005 = bpy.data.objects.new('Cube.005', me_cube_008)
ob_cube_000 = bpy.data.objects.new('Cube.000', me_cube_005)
ob_cube_002 = bpy.data.objects.new('Cube.002', me_cube_002)
ob_cylinder = bpy.data.objects.new('Cylinder', me_cylinder)
ob_cube_001 = bpy.data.objects.new('Cube.001', me_cube_001)
ob_front_glass = bpy.data.objects.new('front glass', me_cube_023)
ob_rail_post_guide_001 = bpy.data.objects.new('rail post guide.001', me_plane_004)
ob_helper = bpy.data.objects.new('HELPER', None)
ob_camera = bpy.data.objects.new('CAMERA', cam_camera)
ob_sun = bpy.data.objects.new('SUN', light_sun)

# ---- transforms, parenting, visibility, modifiers, constraints
ob_plane.location = (0.0, 0.0, 0.0)
ob_plane.lineart.crease_threshold = 0.0
ob_cube_013.location = (0.375, -2.247, 1.628)
ob_cube_013.scale = (0.05, 1.0, 0.05)
ob_cube_013.lineart.crease_threshold = 0.0
ob_cube_004.location = (0.4, -2.147, 0.6)
ob_cube_004.rotation_euler = (0.0, 0.0, -1.571)
ob_cube_004.scale = (3.0, -1.75, 1.5)
ob_cube_004.lineart.crease_threshold = 0.0
ob_plane_004.location = (-0.25, -4.862, 0.275)
ob_plane_004.rotation_euler = (0.0, 0.0, 1.571)
ob_plane_004.show_instancer_for_render = False
ob_plane_004.instance_type = 'VERTS'
ob_plane_004.lineart.crease_threshold = 0.0
ob_plane_003.location = (-1.128, -2.897, 0.275)
ob_plane_003.show_instancer_for_render = False
ob_plane_003.instance_type = 'VERTS'
ob_plane_003.lineart.crease_threshold = 0.0
ob_beziercurve.location = (-0.75, -5.23, 0.0478)
ob_beziercurve.lineart.crease_threshold = 0.0
ob_beziercircle.parent = ob_beziercurve
ob_beziercircle.matrix_parent_inverse = Matrix(((1.0, 0.0, 0.0, 0.75), (0.0, 1.0, 0.0, 5.23), (0.0, 0.0, 1.0, -0.5478), (0.0, 0.0, 0.0, 1.0)))
ob_beziercircle.location = (-0.75, -5.23, 0.0478)
ob_beziercircle.scale = (0.25, 0.25, 1.0)
ob_beziercircle.lineart.crease_threshold = 0.0
ob_rail_post_guide.location = (-0.75, -5.23, 0.0478)
ob_rail_post_guide.show_instancer_for_render = False
ob_rail_post_guide.instance_type = 'VERTS'
ob_rail_post_guide.lineart.crease_threshold = 0.0
ob_cylinder_002.parent = ob_rail_post_guide
ob_cylinder_002.matrix_parent_inverse = Matrix(((1.0, 0.0, 0.0, 0.75), (0.0, 1.0, 0.0, 5.23), (0.0, 0.0, 1.0, -0.0478), (0.0, 0.0, 0.0, 1.0)))
ob_cylinder_002.location = (-0.75, -5.23, 0.0478)
ob_cylinder_002.lineart.crease_threshold = 0.0
ob_plane_002.location = (-0.25, -4.921, 0.275)
ob_plane_002.rotation_euler = (0.0, 0.0, 1.571)
ob_plane_002.show_instancer_for_render = False
ob_plane_002.instance_type = 'VERTS'
ob_plane_002.lineart.crease_threshold = 0.0
ob_cube_003.parent = ob_plane_002
ob_cube_003.matrix_parent_inverse = Matrix(((7.55e-08, 1.0, 0.0, 4.921), (-1.0, 7.451e-08, 0.0, -0.25), (0.0, 0.0, 1.0, -0.275), (0.0, 0.0, 0.0, 1.0)))
ob_cube_003.location = (-0.25, -4.921, 0.275)
ob_cube_003.rotation_euler = (0.0, 0.0, 1.571)
ob_cube_003.scale = (0.1, 0.75, 0.0125)
ob_cube_003.lineart.crease_threshold = 0.0
ob_plane_001.location = (-1.194, -2.897, 0.275)
ob_plane_001.show_instancer_for_render = False
ob_plane_001.instance_type = 'VERTS'
ob_plane_001.lineart.crease_threshold = 0.0
ob_cube.parent = ob_plane_001
ob_cube.matrix_parent_inverse = Matrix(((1.0, 0.0, 0.0, 1.194), (0.0, 1.0, 0.0, 2.897), (0.0, 0.0, 1.0, -0.275), (0.0, 0.0, 0.0, 1.0)))
ob_cube.location = (-1.194, -2.897, 0.275)
ob_cube.scale = (0.1, 0.75, 0.0125)
ob_cube.lineart.crease_threshold = 0.0
ob_cylinder_001.location = (-0.4167, -1.75, 4.0)
ob_cylinder_001.scale = (0.8333, 0.8333, 1.0)
ob_cylinder_001.lineart.crease_threshold = 0.0
ob_cube_012.location = (0.7975, -5.125, 1.0)
ob_cube_012.rotation_euler = (0.0, 0.0, -1.192e-07)
ob_cube_012.scale = (3.0, -1.75, 1.5)
ob_cube_012.lineart.crease_threshold = 0.0
ob_cube_011.location = (0.4, -2.147, 0.6)
ob_cube_011.rotation_euler = (0.0, 0.0, -1.571)
ob_cube_011.scale = (3.0, -1.75, 1.5)
ob_cube_011.lineart.crease_threshold = 0.0
ob_cube_010.location = (6.147, 5.35, 0.0)
ob_cube_010.scale = (5.0, 4.0, 2.0)
ob_cube_010.lineart.crease_threshold = 0.0
ob_cube_009.location = (1.25, -1.5, 0.0)
ob_cube_009.scale = (4.897, 3.918, 1.959)
ob_cube_009.lineart.crease_threshold = 0.0
ob_cube_008.location = (6.0, -1.75, 0.5)
ob_cube_008.lineart.crease_threshold = 0.0
ob_cube_007.location = (0.25, -5.25, 3.0)
ob_cube_007.rotation_euler = (0.0, 0.0, -1.571)
ob_cube_007.scale = (3.0, 38.5, 0.125)
ob_cube_007.lineart.crease_threshold = 0.0
ob_cube_006.location = (6.25, -5.0, 0.0)
ob_cube_006.rotation_euler = (0.0, 0.0, -1.571)
ob_cube_006.scale = (3.0, -1.75, 1.5)
ob_cube_006.lineart.crease_threshold = 0.0
ob_cube_005.location = (0.25, -5.0, 0.0)
ob_cube_005.rotation_euler = (0.0, 0.0, -1.571)
ob_cube_005.scale = (3.0, 1.75, 1.5)
ob_cube_005.lineart.crease_threshold = 0.0
ob_cube_000.location = (0.25, -1.75, 0.5)
ob_cube_000.scale = (1.0, 0.01759, 0.5)
ob_cube_000.lineart.crease_threshold = 0.0
ob_cube_002.location = (6.25, -1.75, 0.0)
ob_cube_002.scale = (5.0, 4.0, 2.0)
ob_cube_002.lineart.crease_threshold = 0.0
ob_cylinder.location = (-4.979, 3.981, 0.0)
ob_cylinder.scale = (0.75, 0.75, 1.0)
ob_cylinder.lineart.crease_threshold = 0.0
ob_cube_001.location = (6.25, -5.0, 0.0)
ob_cube_001.scale = (3.0, 1.75, 1.5)
ob_cube_001.lineart.crease_threshold = 0.0
ob_front_glass.location = (2.782, -4.0, 0.5)
ob_front_glass.lineart.crease_threshold = 0.0
ob_rail_post_guide_001.location = (-0.75, -5.23, 0.5478)
ob_rail_post_guide_001.hide_viewport = True
ob_rail_post_guide_001.show_instancer_for_render = False
ob_rail_post_guide_001.instance_type = 'VERTS'
ob_rail_post_guide_001.lineart.crease_threshold = 0.0
ob_helper.location = (0.0, 0.0, 12.5)
ob_helper.rotation_euler = (-0.5236, 0.0, -0.7854)
ob_helper.lock_rotations_4d = False
ob_helper.empty_display_type = 'ARROWS'
ob_helper.empty_image_offset = (0.0, 0.0)
ob_helper.color = (0.0, 0.0, 0.0, 1.0)
ob_helper.lineart.crease_threshold = 0.0
ob_camera.parent = ob_helper
ob_camera.location = (-2.328e-08, -59.38, 0.866)
ob_camera.rotation_euler = (1.571, 2.22e-16, 2.22e-16)
ob_camera.scale = (0.4, 0.4, 0.4)
ob_camera.lock_rotations_4d = False
ob_camera.empty_display_type = 'ARROWS'
ob_camera.color = (0.0, 0.0, 0.0, 0.0)
ob_camera.display_type = 'WIRE'
ob_camera.lineart.crease_threshold = 0.0
ob_sun.parent = ob_helper
ob_sun.matrix_parent_inverse = Matrix(((0.7071, 0.7071, -1.032e-07, 2.065e-07), (-0.6124, 0.6124, -0.5, 1.0), (-0.3536, 0.3536, 0.866, -1.732), (0.0, 0.0, 0.0, 1.0)))
ob_sun.location = (43.75, 12.5, 31.25)
ob_sun.rotation_euler = (0.0, 0.5236, 0.6109)
ob_sun.lock_rotations_4d = False
ob_sun.empty_display_type = 'ARROWS'
ob_sun.color = (0.0, 0.0, 0.0, 1.0)
ob_sun.lineart.crease_threshold = 0.0
cu_beziercurve.bevel_object = ob_beziercircle

# ---- collection membership
col_collection_1.objects.link(ob_plane)
col_collection_2.objects.link(ob_cube_013)
col_collection_2.objects.link(ob_cube_004)
col_collection_2.objects.link(ob_plane_004)
col_collection_2.objects.link(ob_plane_003)
col_collection_2.objects.link(ob_beziercurve)
col_collection_2.objects.link(ob_beziercircle)
col_collection_2.objects.link(ob_rail_post_guide)
col_collection_2.objects.link(ob_cylinder_002)
col_collection_2.objects.link(ob_plane_002)
col_collection_2.objects.link(ob_cube_003)
col_collection_2.objects.link(ob_plane_001)
col_collection_2.objects.link(ob_cube)
col_collection_2.objects.link(ob_cylinder_001)
col_collection_2.objects.link(ob_cube_012)
col_collection_2.objects.link(ob_cube_011)
col_collection_2.objects.link(ob_cube_010)
col_collection_2.objects.link(ob_cube_009)
col_collection_2.objects.link(ob_cube_008)
col_collection_2.objects.link(ob_cube_007)
col_collection_2.objects.link(ob_cube_006)
col_collection_2.objects.link(ob_cube_005)
col_collection_2.objects.link(ob_cube_000)
col_collection_2.objects.link(ob_cube_002)
col_collection_2.objects.link(ob_cylinder)
col_collection_2.objects.link(ob_cube_001)
col_collection_6.objects.link(ob_front_glass)
col_collection_10.objects.link(ob_rail_post_guide_001)
col_collection_10.objects.link(ob_helper)
col_collection_10.objects.link(ob_camera)
col_collection_10.objects.link(ob_sun)
def _layer_coll(name, lc=None):
    lc = lc or bpy.context.view_layer.layer_collection
    for c in lc.children:
        if c.name == name: return c
        r = _layer_coll(name, c)
        if r: return r
_layer_coll('Collection 6').indirect_only = True

# ---- scene / render settings (as saved in the file)
scene.camera = ob_camera
scene.frame_start = 1; scene.frame_end = 4; scene.frame_set(2)
scene.render.engine = 'BLENDER_EEVEE_NEXT'
scene.render.image_settings.compression = 90
scene.render.resolution_x = 512
scene.render.resolution_y = 512
scene.render.pixel_aspect_x = 100.0
scene.render.pixel_aspect_y = 100.0
scene.render.fps = 25
scene.render.dither_intensity = 0.0
scene.render.border_min_x = 0.1558
scene.render.border_min_y = 0.05192
scene.render.border_max_x = 0.7788
scene.render.border_max_y = 0.6077
scene.render.use_compositing = False
scene.render.use_sequencer = False
scene.render.bake_margin = 2
scene.render.bake_bias = 0.0
scene.render.use_stamp_time = False
scene.render.use_stamp_date = False
scene.render.use_stamp_frame = False
scene.render.use_stamp_camera = False
scene.render.use_stamp_scene = False
scene.render.use_stamp_filename = False
scene.render.use_stamp_render_time = False
scene.render.stamp_font_size = 0
scene.cycles.use_denoising = False
scene.cycles.samples = 10
scene.cycles.sampling_pattern = 'TABULATED_SOBOL'
scene.cycles.light_sampling_threshold = 0.0
scene.cycles.use_adaptive_sampling = False
scene.cycles.use_light_tree = False
scene.cycles.blur_glossy = 0.0
scene.cycles.volume_bounces = 1
scene.cycles.pixel_filter_type = 'GAUSSIAN'
scene.cycles.sample_clamp_indirect = 0.0
scene.view_settings.view_transform = 'Raw'
bpy.context.view_layer.update()
